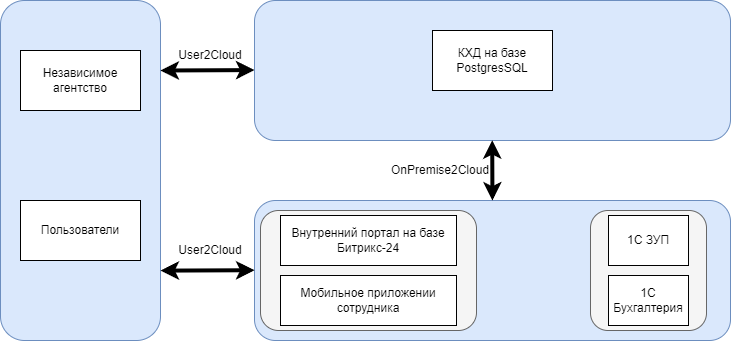

The diagram above was exported from draw.io. Its source (the exported page's mxGraphModel, read from the mxfile embedded in the PNG):
<mxGraphModel dx="2245" dy="828" grid="1" gridSize="10" guides="1" tooltips="1" connect="1" arrows="1" fold="1" page="1" pageScale="1" pageWidth="827" pageHeight="1169" math="0" shadow="0">
  <root>
    <mxCell id="0" />
    <mxCell id="1" parent="0" />
    <mxCell id="DV6RYSzHaO-x2qIR9sCU-1" value="" style="rounded=1;whiteSpace=wrap;html=1;fillColor=#dae8fc;strokeColor=#6c8ebf;" parent="1" vertex="1">
      <mxGeometry x="224" y="400" width="476" height="140" as="geometry" />
    </mxCell>
    <mxCell id="DV6RYSzHaO-x2qIR9sCU-2" value="" style="rounded=1;whiteSpace=wrap;html=1;fillColor=#dae8fc;strokeColor=#6c8ebf;" parent="1" vertex="1">
      <mxGeometry x="224" y="200" width="476" height="140" as="geometry" />
    </mxCell>
    <mxCell id="DV6RYSzHaO-x2qIR9sCU-3" value="" style="rounded=1;whiteSpace=wrap;html=1;fillColor=#dae8fc;strokeColor=#6c8ebf;" parent="1" vertex="1">
      <mxGeometry x="-30" y="200" width="160" height="340" as="geometry" />
    </mxCell>
    <mxCell id="DV6RYSzHaO-x2qIR9sCU-5" value="КХД на базе PostgresSQL" style="rounded=0;whiteSpace=wrap;html=1;" parent="1" vertex="1">
      <mxGeometry x="402" y="230" width="120" height="60" as="geometry" />
    </mxCell>
    <mxCell id="DV6RYSzHaO-x2qIR9sCU-10" value="" style="rounded=1;whiteSpace=wrap;html=1;fillColor=#f5f5f5;fontColor=#333333;strokeColor=#666666;" parent="1" vertex="1">
      <mxGeometry x="230" y="410" width="216" height="120" as="geometry" />
    </mxCell>
    <mxCell id="DV6RYSzHaO-x2qIR9sCU-11" value="" style="rounded=1;whiteSpace=wrap;html=1;fillColor=#f5f5f5;fontColor=#333333;strokeColor=#666666;" parent="1" vertex="1">
      <mxGeometry x="560" y="410" width="116" height="120" as="geometry" />
    </mxCell>
    <mxCell id="DV6RYSzHaO-x2qIR9sCU-6" value="1С ЗУП" style="rounded=0;whiteSpace=wrap;html=1;" parent="1" vertex="1">
      <mxGeometry x="578" y="415" width="80" height="50" as="geometry" />
    </mxCell>
    <mxCell id="DV6RYSzHaO-x2qIR9sCU-7" value="1С Бухгалтерия" style="rounded=0;whiteSpace=wrap;html=1;" parent="1" vertex="1">
      <mxGeometry x="578" y="475" width="80" height="50" as="geometry" />
    </mxCell>
    <mxCell id="DV6RYSzHaO-x2qIR9sCU-8" value="Внутренний портал на&amp;nbsp;базе Битрикс-24" style="rounded=0;whiteSpace=wrap;html=1;" parent="1" vertex="1">
      <mxGeometry x="250" y="415" width="176" height="50" as="geometry" />
    </mxCell>
    <mxCell id="DV6RYSzHaO-x2qIR9sCU-9" value="Мобильное приложении сотрудника" style="rounded=0;whiteSpace=wrap;html=1;" parent="1" vertex="1">
      <mxGeometry x="250" y="475" width="176" height="50" as="geometry" />
    </mxCell>
    <mxCell id="DV6RYSzHaO-x2qIR9sCU-12" value="Независимое агентство" style="rounded=0;whiteSpace=wrap;html=1;" parent="1" vertex="1">
      <mxGeometry x="-10" y="250" width="120" height="60" as="geometry" />
    </mxCell>
    <mxCell id="DV6RYSzHaO-x2qIR9sCU-13" value="Пользователи" style="rounded=0;whiteSpace=wrap;html=1;" parent="1" vertex="1">
      <mxGeometry x="-10" y="400" width="120" height="60" as="geometry" />
    </mxCell>
    <mxCell id="DV6RYSzHaO-x2qIR9sCU-14" value="" style="endArrow=classic;startArrow=classic;html=1;rounded=0;strokeWidth=4;" parent="1" edge="1">
      <mxGeometry width="50" height="50" relative="1" as="geometry">
        <mxPoint x="130" y="270" as="sourcePoint" />
        <mxPoint x="224" y="269.58" as="targetPoint" />
      </mxGeometry>
    </mxCell>
    <mxCell id="DV6RYSzHaO-x2qIR9sCU-15" value="" style="endArrow=classic;startArrow=classic;html=1;rounded=0;strokeWidth=4;" parent="1" edge="1">
      <mxGeometry width="50" height="50" relative="1" as="geometry">
        <mxPoint x="130" y="470.13" as="sourcePoint" />
        <mxPoint x="224" y="469.71" as="targetPoint" />
      </mxGeometry>
    </mxCell>
    <mxCell id="DV6RYSzHaO-x2qIR9sCU-16" value="" style="endArrow=classic;startArrow=classic;html=1;rounded=0;strokeWidth=4;exitX=0.28;exitY=0.998;exitDx=0;exitDy=0;exitPerimeter=0;" parent="1" edge="1">
      <mxGeometry width="50" height="50" relative="1" as="geometry">
        <mxPoint x="461.71" y="339.72" as="sourcePoint" />
        <mxPoint x="461.93" y="400" as="targetPoint" />
      </mxGeometry>
    </mxCell>
    <mxCell id="DV6RYSzHaO-x2qIR9sCU-17" value="User2Cloud" style="text;html=1;strokeColor=none;fillColor=none;align=center;verticalAlign=middle;whiteSpace=wrap;rounded=0;" parent="1" vertex="1">
      <mxGeometry x="150" y="240" width="60" height="30" as="geometry" />
    </mxCell>
    <mxCell id="DV6RYSzHaO-x2qIR9sCU-18" value="User2Cloud" style="text;html=1;strokeColor=none;fillColor=none;align=center;verticalAlign=middle;whiteSpace=wrap;rounded=0;" parent="1" vertex="1">
      <mxGeometry x="150" y="435" width="60" height="30" as="geometry" />
    </mxCell>
    <mxCell id="DV6RYSzHaO-x2qIR9sCU-19" value="OnPremise2Cloud" style="text;html=1;strokeColor=none;fillColor=none;align=center;verticalAlign=middle;whiteSpace=wrap;rounded=0;" parent="1" vertex="1">
      <mxGeometry x="380" y="355" width="60" height="30" as="geometry" />
    </mxCell>
  </root>
</mxGraphModel>